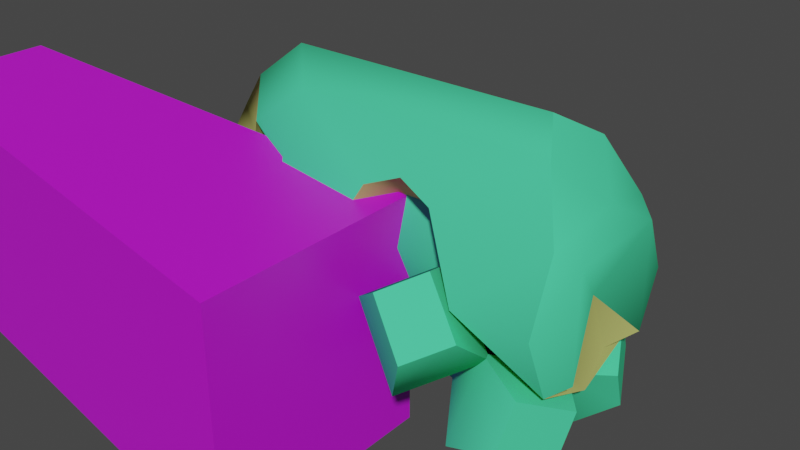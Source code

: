 # Source: c_excavator.blend  (saved by Blender 3.5.10; exported with 4.5.12 LTS)
import bpy
from mathutils import Matrix  # noqa: F401  (used for matrix-valued properties, if any)

bpy.ops.wm.read_factory_settings(use_empty=True)
scene = bpy.context.scene
scene.name = 'Scene'

# ---- collections
col_collection = bpy.data.collections.new('Collection'); scene.collection.children.link(col_collection)

# ---- materials (node trees are filled in below, after node groups)
mat_dull = bpy.data.materials.new('dull')
mat_dull.use_transparent_shadow = False
mat_dull.diffuse_color = (0.5766, 0.6024, 0.1786, 1.0)
mat_shiney = bpy.data.materials.new('shiney')
mat_shiney.use_transparent_shadow = False
mat_shiney.diffuse_color = (0.07223, 0.6976, 0.3444, 1.0)
mat_metal = bpy.data.materials.new('metal')
mat_metal.use_transparent_shadow = False
mat_metal.diffuse_color = (0.5956, 0.005859, 0.7471, 1.0)

# ---- material node trees
mat_metal.use_nodes = True; mat_metal.node_tree.nodes.clear()
_N = mat_metal.node_tree.nodes; _L = mat_metal.node_tree.links
n0 = _N.new('ShaderNodeBsdfPrincipled'); n0.name = 'Principled BSDF'; n0.location = (10, 300)
n0.distribution = 'GGX'
n0.subsurface_method = 'RANDOM_WALK_SKIN'
n0.inputs[0].default_value = (0.5956, 0.005859, 0.7471, 1.0)
n0.inputs[3].default_value = 1.45
n0.inputs[27].default_value = (0.0, 0.0, 0.0, 1.0)
n0.inputs[28].default_value = 1.0
n1 = _N.new('ShaderNodeOutputMaterial'); n1.name = 'Material Output'; n1.location = (300, 300)
_L.new(n0.outputs[0], n1.inputs[0])
n1.is_active_output = True

# ---- world
world_world = bpy.data.worlds.new('World'); scene.world = world_world
world_world.use_nodes = True; world_world.node_tree.nodes.clear()
_N = world_world.node_tree.nodes; _L = world_world.node_tree.links
n0 = _N.new('ShaderNodeOutputWorld'); n0.name = 'World Output'; n0.location = (300, 300)
n1 = _N.new('ShaderNodeBackground'); n1.name = 'Background'; n1.location = (10, 300)
n1.inputs[0].default_value = (0.05088, 0.05088, 0.05088, 1.0)
_L.new(n1.outputs[0], n0.inputs[0])
n0.is_active_output = True
world_world.color = (0.05088, 0.05088, 0.05088)
world_world.use_sun_shadow = False
world_world.sun_shadow_jitter_overblur = 0.0

# ---- meshes
me_unnamed_base_superhigh = bpy.data.meshes.new('unnamed base superhigh')
me_unnamed_base_superhigh.from_pydata([(16.24, -2.681, -1.416), (1.22, -0.6722, -2.666), (-0.586, -0.5286, -1.514), (1.027, 0.8018, 0.8969), (1.49, 0.8018, -1.695), (1.49, -0.8018, -1.695), (0.003134, 1e-06, -2.851), (1.22, 0.6724, -2.666), (-0.586, 0.5286, -1.514), (-1.408, 0.6028, 0.8969), (-0.01734, 1e-06, 3.95), (-1.408, -0.6028, 0.8969), (-1.408, -0.6028, 0.8969), (-1.408, 0.6028, 0.8969), (1.49, 0.8018, -1.695), (1.027, 0.8018, 0.8969), (-1.408, -0.6028, 0.8969), (-0.586, 0.5286, -1.514), (-1.408, 0.6028, 0.8969), (1.49, -1.002, 3.265), (-0.01734, 1e-06, 3.95), (0.003134, 1e-06, -2.851), (-0.586, -0.5286, -1.514), (1.49, 1.002, 3.265), (1.49, 1.002, 3.265), (1.027, -0.8018, 0.8969), (1.49, -1.002, 3.265), (1.027, -0.8018, 0.8969), (2.033, 1.391, 4.178), (2.034, -1.391, 4.178), (16.24, -1.077, -1.336), (16.97, -2.154, -0.8897), (16.24, 0.000605, 1.265), (16.97, 2.155, -0.8897), (16.24, 1.078, -1.336), (16.24, -2.681, -1.416), (16.97, -2.154, -0.8897), (16.24, -1.077, -1.336), (16.24, 2.682, -1.416), (16.24, 0.000606, -2.527), (16.24, 2.682, -1.416), (16.24, 1.078, -1.336), (16.97, 2.155, -0.8897), (1.22, -0.6722, -2.666), (1.22, 0.6724, -2.666), (0.003134, 1e-06, -2.851), (1.22, -0.6722, -2.666), (1.22, 0.6724, -2.666), (1.49, -0.8018, -1.695), (10.0, 2.4, 4.514), (8.602, 2.678, 3.947), (9.008, 1.341, 3.313), (7.365, -3.795, 1.265), (8.602, -2.684, 3.947), (9.008, -1.341, 3.313), (7.365, 3.789, 1.265), (8.25, 1.893, 1.398), (7.582, -2.684, -1.416), (8.25, -1.899, 1.398), (7.582, 2.678, -1.416), (8.279, 1.338, -0.5174), (8.143, -0.00336, -2.527), (8.279, -1.344, -0.5174), (13.19, 3.793, 1.265), (11.44, 2.682, 3.947), (11.04, 1.341, 3.313), (11.04, -1.341, 3.313), (13.19, -3.791, 1.265), (11.82, -1.895, 1.398), (10.0, -2.405, 4.514), (11.44, -2.681, 3.947), (11.82, 1.897, 1.398), (11.77, 1.341, -0.5174), (11.91, 0.00096, -2.527), (11.77, -1.34, -0.5174), (11.77, 1.341, -0.5174), (16.24, 2.682, -1.416), (13.19, 3.793, 1.265), (11.91, 0.00096, -2.527), (16.24, 2.682, -1.416), (11.77, 1.341, -0.5174), (16.24, 0.000606, -2.527), (16.24, -2.681, -1.416), (11.77, -1.34, -0.5174), (13.19, -3.791, 1.265), (0.9214, 0.000115, 5.417), (2.034, -1.391, 4.178), (2.033, 1.391, 4.178), (12.74, 0.0, -3.191), (11.51, 1.75, -1.954), (10.27, 0.0, -0.7161), (10.63, 1.237, -1.079), (10.63, -1.237, -1.079), (11.51, -1.75, -1.954), (12.38, -1.237, -2.829), (12.38, 1.237, -2.829), (4.789, -0.003006, -2.527), (16.97, 3.048, 1.265), (16.97, 2.155, -0.8897), (16.97, -2.154, 3.42), (16.24, 0.000605, 1.265), (16.6, 0.000605, 4.685), (16.97, -2.154, -0.8897), (16.97, -3.047, 1.265), (16.24, 2.682, 3.947), (16.24, -2.681, 3.947), (16.24, -3.791, 1.265), (16.24, -2.681, -1.416), (16.24, 3.793, 1.265), (16.24, 2.682, -1.416), (16.24, 3.793, 1.265), (16.24, 2.682, 3.947), (13.19, 3.793, 1.265), (16.24, -2.681, 3.947), (16.24, -3.791, 1.265), (13.19, -3.791, 1.265), (16.24, 2.682, -1.416), (4.789, -0.003006, -2.527), (4.789, -2.684, -1.416), (7.582, -2.684, -1.416), (4.789, -2.684, 3.947), (4.789, -3.795, 1.265), (4.058, -2.158, 3.42), (4.789, 3.789, 1.265), (4.058, 2.152, 3.42), (4.058, -0.003006, 1.265), (4.789, -3.795, 1.265), (4.789, -2.684, -1.416), (7.365, -3.795, 1.265), (4.789, 2.678, 3.947), (4.789, 3.789, 1.265), (7.365, 3.789, 1.265), (4.789, 2.678, -1.416), (7.582, 2.678, -1.416), (8.602, 2.678, 3.947), (10.0, 2.4, 4.514), (4.795, 1.575, 6.193), (15.25, 1.575, 6.193), (15.25, -1.575, 6.193), (14.25, -1e-06, 7.165), (3.23, 1e-06, 7.165), (14.25, -1e-06, 7.165), (4.795, -1.575, 6.193), (0.9214, 0.000115, 5.417), (2.033, 1.391, 4.178), (8.602, -2.684, 3.947), (2.034, -1.391, 4.178), (15.25, 1.575, 6.193), (11.44, 2.682, 3.947), (15.25, -1.575, 6.193), (10.0, -2.405, 4.514), (11.44, -2.681, 3.947), (16.24, -2.681, -1.416), (8.143, -0.00336, -2.527), (4.058, -2.158, 3.42), (4.058, 2.152, 3.42), (4.789, 2.678, -1.416), (16.97, 2.155, 3.42), (2.033, 1.391, 4.178), (2.034, -1.391, 4.178), (4.058, -2.158, 3.42), (4.058, 2.152, 3.42), (8.3, 1.816, 1.403), (10.8, 1.75, -2.661), (9.925, 1.237, -1.786), (10.63, 1.237, -1.079), (9.925, 1.237, -1.786), (10.8, 1.75, -2.661), (10.27, 0.0, -0.7161), (9.562, 0.0, -1.423), (10.63, -1.237, -1.079), (9.925, -1.237, -1.786), (11.51, -1.75, -1.954), (10.8, -1.75, -2.661), (12.38, -1.237, -2.829), (11.67, -1.237, -3.536), (12.74, 0.0, -3.191), (12.04, 0.0, -3.898), (12.38, 1.237, -2.829), (11.67, 1.237, -3.536), (11.51, 1.75, -1.954), (10.8, 1.75, -2.661), (8.3, -1.816, 1.403), (10.0, -0.4171, -1.708), (8.3, 0.0, -0.2113), (10.9, -0.4925, -1.42), (11.78, -1.816, 1.411), (11.78, 1.816, 1.411), (10.0, 0.4171, -1.708), (10.9, 0.4925, -1.42), (11.67, 1.237, -3.536), (10.0, -0.4171, -1.708), (10.0, 0.4171, -1.708), (8.3, 0.0, -0.2113), (9.028, -1.285, 3.304), (9.028, 1.285, 3.304), (11.01, 1.285, 3.303), (11.01, 1.285, 3.303), (11.78, 1.816, 1.411), (11.01, -1.285, 3.303), (11.01, -1.285, 3.303), (9.028, -1.285, 3.304), (9.028, 1.285, 3.304), (11.01, 1.285, 3.303), (9.028, -1.285, 3.304), (8.3, 1.816, 1.403), (9.028, 1.285, 3.304), (10.9, -0.4925, -1.42), (10.9, 0.4925, -1.42), (9.562, 0.0, -1.423), (9.925, -1.237, -1.786), (10.8, -1.75, -2.661), (11.67, -1.237, -3.536), (12.04, 0.0, -3.898), (11.51, 1.75, -1.954), (8.3, -1.816, 1.403), (8.3, 0.0, -0.2113), (11.01, -1.285, 3.303), (11.78, -1.816, 1.411), (11.79, -4.975, -2.086), (10.89, -1.307, -2.594), (10.01, -3.328, -1.921), (11.62, -0.9211, -2.146), (14.07, -2.641, -0.8788), (11.63, -1.519, 1.564), (10.32, -1.049, -2.033), (10.96, -0.6167, -1.484), (9.347, -3.853, 0.3569), (10.89, -1.307, -2.594), (10.32, -1.049, -2.033), (10.01, -3.328, -1.921), (12.56, -5.599, -0.2332), (10.84, -4.805, 1.495), (12.13, -3.471, 2.18), (12.13, -3.471, 2.18), (11.63, -1.519, 1.564), (13.86, -4.265, 0.4515), (13.86, -4.265, 0.4515), (12.56, -5.599, -0.2332), (10.84, -4.805, 1.495), (12.13, -3.471, 2.18), (12.56, -5.599, -0.2332), (9.347, -3.853, 0.3569), (10.84, -4.805, 1.495), (11.62, -0.9211, -2.146), (10.96, -0.6167, -1.484), (11.79, -4.975, -2.086), (10.01, -3.328, -1.921), (13.86, -4.265, 0.4515), (14.07, -2.641, -0.8788), (14.99, -1.259, -5.288), (11.76, -0.3905, -3.466), (12.78, -2.057, -4.688), (12.14, -0.07678, -2.659), (15.33, 0.1838, -2.141), (13.82, -2.755, -0.6316), (11.41, -1.065, -3.119), (11.73, -0.8737, -2.249), (13.48, -4.197, -3.779), (11.76, -0.3905, -3.466), (11.41, -1.065, -3.119), (12.78, -2.057, -4.688), (16.56, -2.176, -4.228), (15.49, -4.255, -3.159), (15.68, -3.43, -1.365), (15.68, -3.43, -1.365), (13.82, -2.755, -0.6316), (16.75, -1.351, -2.434), (16.75, -1.351, -2.434), (16.56, -2.176, -4.228), (15.49, -4.255, -3.159), (15.68, -3.43, -1.365), (16.56, -2.176, -4.228), (13.48, -4.197, -3.779), (15.49, -4.255, -3.159), (12.14, -0.07678, -2.659), (11.73, -0.8737, -2.249), (14.99, -1.259, -5.288), (12.78, -2.057, -4.688), (16.75, -1.351, -2.434), (15.33, 0.1838, -2.141), (13.48, 4.197, -3.779), (11.41, 1.065, -3.119), (12.78, 2.057, -4.688), (11.73, 0.8737, -2.249), (13.82, 2.755, -0.6316), (15.33, -0.1838, -2.141), (11.76, 0.3905, -3.466), (12.14, 0.07678, -2.659), (14.99, 1.259, -5.288), (11.41, 1.065, -3.119), (11.76, 0.3905, -3.466), (12.78, 2.057, -4.688), (15.49, 4.255, -3.159), (16.56, 2.175, -4.228), (16.75, 1.351, -2.434), (16.75, 1.351, -2.434), (15.33, -0.1838, -2.141), (15.68, 3.43, -1.365), (15.68, 3.43, -1.365), (15.49, 4.255, -3.159), (16.56, 2.175, -4.228), (16.75, 1.351, -2.434), (15.49, 4.255, -3.159), (14.99, 1.259, -5.288), (16.56, 2.175, -4.228), (11.73, 0.8737, -2.249), (12.14, 0.07678, -2.659), (13.48, 4.197, -3.779), (12.78, 2.057, -4.688), (15.68, 3.43, -1.365), (13.82, 2.755, -0.6316), (9.346, 3.853, 0.3569), (10.32, 1.049, -2.033), (10.01, 3.328, -1.921), (10.96, 0.6167, -1.484), (11.63, 1.519, 1.564), (14.07, 2.641, -0.8788), (10.89, 1.307, -2.594), (11.62, 0.9211, -2.146), (11.79, 4.975, -2.086), (10.32, 1.049, -2.033), (10.89, 1.307, -2.594), (10.01, 3.328, -1.921), (10.84, 4.805, 1.495), (12.56, 5.6, -0.2333), (13.86, 4.265, 0.4513), (13.86, 4.265, 0.4513), (14.07, 2.641, -0.8788), (12.13, 3.471, 2.18), (12.13, 3.471, 2.18), (10.84, 4.805, 1.495), (12.56, 5.6, -0.2333), (13.86, 4.265, 0.4513), (10.84, 4.805, 1.495), (11.79, 4.975, -2.086), (12.56, 5.6, -0.2333), (10.96, 0.6167, -1.484), (11.62, 0.9211, -2.146), (9.346, 3.853, 0.3569), (10.01, 3.328, -1.921), (12.13, 3.471, 2.18), (11.63, 1.519, 1.564)], [], [(60, 62, 61), (5, 4, 3), (8, 7, 6), (11, 10, 9), (48, 12, 2), (15, 14, 13), (18, 17, 16), (20, 12, 19), (22, 17, 21), (14, 8, 13), (13, 20, 23), (26, 25, 24), (27, 19, 12), (48, 27, 12), (23, 15, 13), (23, 20, 28), (29, 20, 19), (1, 2, 6), (32, 31, 30), (34, 33, 32), (37, 36, 35), (34, 39, 38), (14, 7, 8), (42, 41, 40), (4, 5, 43), (43, 44, 4), (47, 46, 45), (5, 3, 25), (22, 16, 17), (25, 3, 24), (34, 30, 39), (32, 30, 34), (30, 0, 39), (51, 50, 49), (54, 53, 52), (56, 55, 50), (58, 52, 57), (60, 59, 55), (62, 57, 61), (65, 64, 63), (68, 67, 66), (2, 1, 48), (56, 58, 62), (51, 54, 58), (62, 60, 56), (59, 60, 61), (58, 56, 51), (55, 56, 60), (57, 62, 58), (52, 58, 54), (54, 51, 65), (50, 51, 56), (53, 54, 69), (54, 66, 69), (49, 65, 51), (69, 66, 70), (66, 65, 68), (71, 68, 65), (63, 72, 71), (74, 72, 73), (65, 66, 54), (70, 66, 67), (64, 65, 49), (71, 72, 68), (63, 71, 65), (74, 68, 72), (77, 76, 75), (80, 79, 78), (81, 78, 79), (67, 68, 74), (84, 83, 82), (82, 78, 81), (83, 78, 82), (20, 85, 28), (85, 20, 29), (87, 86, 26), (26, 24, 87), (89, 91, 90), (89, 90, 92), (89, 92, 93), (89, 93, 94), (89, 94, 88), (89, 88, 95), (156, 125, 123), (100, 157, 99), (157, 101, 99), (99, 103, 102), (100, 98, 157), (157, 97, 104), (99, 101, 105), (103, 99, 106), (102, 103, 107), (97, 109, 108), (112, 111, 110), (115, 114, 113), (112, 110, 116), (119, 118, 117), (122, 121, 120), (125, 124, 123), (125, 127, 126), (128, 120, 121), (131, 130, 129), (133, 132, 131), (133, 117, 132), (128, 121, 118), (99, 102, 100), (136, 135, 134), (139, 138, 137), (142, 141, 140), (142, 140, 143), (138, 101, 137), (129, 144, 136), (145, 142, 120), (120, 142, 146), (148, 135, 147), (134, 129, 136), (136, 147, 135), (140, 141, 136), (150, 149, 142), (104, 97, 108), (101, 157, 104), (106, 99, 105), (107, 103, 106), (97, 98, 109), (148, 111, 112), (115, 113, 151), (152, 114, 115), (153, 119, 117), (125, 154, 124), (154, 125, 126), (130, 155, 129), (98, 97, 157), (96, 125, 156), (127, 125, 96), (145, 120, 128), (131, 129, 134), (132, 130, 131), (153, 117, 133), (128, 118, 119), (149, 150, 151), (113, 149, 151), (149, 141, 142), (136, 141, 147), (104, 137, 101), (111, 148, 147), (150, 142, 145), (101, 138, 105), (136, 144, 143), (142, 143, 146), (140, 136, 143), (144, 129, 155), (120, 146, 122), (160, 159, 158), (158, 161, 160), (184, 162, 188), (167, 166, 165), (166, 169, 168), (169, 171, 170), (171, 173, 172), (173, 175, 174), (175, 177, 176), (177, 179, 178), (179, 181, 180), (184, 183, 182), (186, 183, 185), (189, 188, 187), (164, 163, 190), (193, 192, 191), (196, 195, 194), (199, 198, 197), (201, 182, 200), (203, 187, 202), (206, 205, 204), (208, 198, 207), (164, 210, 209), (164, 211, 210), (164, 212, 211), (164, 213, 212), (164, 190, 213), (167, 165, 214), (166, 168, 165), (169, 170, 168), (171, 172, 170), (173, 174, 172), (175, 176, 174), (177, 178, 176), (179, 180, 178), (186, 182, 183), (188, 162, 187), (216, 215, 205), (194, 217, 196), (199, 218, 198), (186, 200, 182), (162, 202, 187), (215, 204, 205), (218, 207, 198), (221, 220, 219), (223, 220, 222), (226, 225, 224), (221, 227, 225), (230, 229, 228), (233, 232, 231), (236, 235, 234), (238, 219, 237), (240, 224, 239), (243, 242, 241), (245, 235, 244), (223, 219, 220), (225, 227, 224), (247, 246, 242), (231, 248, 233), (236, 249, 235), (223, 237, 219), (227, 239, 224), (246, 241, 242), (249, 244, 235), (252, 251, 250), (254, 251, 253), (257, 256, 255), (252, 258, 256), (261, 260, 259), (264, 263, 262), (267, 266, 265), (269, 250, 268), (271, 255, 270), (274, 273, 272), (276, 266, 275), (254, 250, 251), (256, 258, 255), (278, 277, 273), (262, 279, 264), (267, 280, 266), (254, 268, 250), (258, 270, 255), (277, 272, 273), (280, 275, 266), (283, 282, 281), (285, 282, 284), (288, 287, 286), (283, 289, 287), (292, 291, 290), (295, 294, 293), (298, 297, 296), (300, 281, 299), (302, 286, 301), (305, 304, 303), (307, 297, 306), (285, 281, 282), (287, 289, 286), (309, 308, 304), (293, 310, 295), (298, 311, 297), (285, 299, 281), (289, 301, 286), (308, 303, 304), (311, 306, 297), (314, 313, 312), (316, 313, 315), (319, 318, 317), (314, 320, 318), (323, 322, 321), (326, 325, 324), (329, 328, 327), (331, 312, 330), (333, 317, 332), (336, 335, 334), (338, 328, 337), (316, 312, 313), (318, 320, 317), (340, 339, 335), (324, 341, 326), (329, 342, 328), (316, 330, 312), (320, 332, 317), (339, 334, 335), (342, 337, 328)])
me_unnamed_base_superhigh.polygons.foreach_set('use_smooth', [True] * 276)
me_unnamed_base_superhigh.polygons.foreach_set('material_index', [0, 0, 0, 0, 0, 0, 0, 0, 0, 0, 0, 0, 0, 0, 0, 0, 0, 0, 0, 0, 0, 0, 0, 0, 0, 0, 0, 0, 0, 0, 0, 0, 0, 0, 0, 0, 0, 0, 0, 0, 0, 0, 0, 0, 0, 0, 0, 0, 0, 0, 0, 0, 0, 0, 0, 0, 0, 0, 0, 0, 0, 0, 0, 0, 0, 0, 0, 0, 0, 0, 0, 0, 0, 0, 0, 0, 0, 0, 0, 0, 0, 0, 0, 1, 1, 1, 1, 1, 1, 1, 1, 1, 1, 1, 1, 1, 1, 1, 1, 1, 1, 1, 1, 1, 1, 1, 1, 1, 1, 1, 1, 1, 1, 1, 1, 1, 1, 1, 1, 1, 1, 1, 1, 1, 1, 1, 1, 1, 1, 1, 1, 1, 1, 1, 1, 1, 1, 1, 1, 1, 1, 1, 1, 1, 1, 1, 1, 1, 1, 1, 1, 1, 1, 1, 1, 1, 1, 1, 1, 1, 1, 1, 1, 1, 1, 1, 1, 1, 1, 1, 1, 1, 1, 1, 1, 1, 1, 1, 1, 1, 1, 1, 1, 1, 1, 1, 1, 1, 1, 1, 1, 1, 1, 1, 1, 1, 1, 1, 1, 1, 1, 1, 1, 1, 1, 1, 1, 1, 1, 1, 1, 1, 1, 1, 1, 1, 1, 1, 1, 1, 1, 1, 1, 1, 1, 1, 1, 1, 1, 1, 1, 1, 1, 1, 1, 1, 1, 1, 1, 1, 1, 1, 1, 1, 1, 1, 1, 1, 1, 1, 1, 1, 1, 1, 1, 1, 1, 1, 1, 1, 1, 1, 1, 1, 1, 1, 1, 1, 1, 1, 1, 1, 1, 1, 1, 1])
_uv = me_unnamed_base_superhigh.uv_layers.new(name='UVMap_0')
_uv.uv.foreach_set('vector', [0.4199, 0.08623, 0.519, 0.08623, 0.4695, 0.01198, 0.06226, 0.5299, 0.0342, 0.5299, 0.0342, 0.5753, 0.5335, 0.6671, 0.5864, 0.6334, 0.5507, 0.628, 0.5721, 0.7602, 0.5516, 0.8593, 0.5329, 0.7598, 0.5943, 0.6618, 0.5094, 0.7377, 0.5335, 0.6671, 0.5807, 0.7377, 0.5943, 0.6618, 0.5094, 0.7377, 0.5329, 0.7598, 0.536, 0.6815, 0.5721, 0.7602, 0.5501, 0.8271, 0.5094, 0.7377, 0.5943, 0.807, 0.5703, 0.6818, 0.536, 0.6815, 0.5535, 0.6382, 0.5943, 0.6618, 0.5335, 0.6671, 0.5094, 0.7377, 0.5094, 0.7377, 0.5501, 0.8271, 0.5943, 0.807, 0.06577, 0.6167, 0.06226, 0.5753, 0.03069, 0.6167, 0.5807, 0.7377, 0.5943, 0.807, 0.5094, 0.7377, 0.5943, 0.6618, 0.5807, 0.7377, 0.5094, 0.7377, 0.5943, 0.807, 0.5807, 0.7377, 0.5094, 0.7377, 0.5943, 0.807, 0.5501, 0.8271, 0.6102, 0.8337, 0.6102, 0.8337, 0.5501, 0.8271, 0.5943, 0.807, 0.5864, 0.6334, 0.5335, 0.6671, 0.5507, 0.628, 0.8828, 0.1164, 0.9482, 0.05097, 0.9155, 0.03742, 0.85, 0.03742, 0.8173, 0.05097, 0.8828, 0.1164, 0.9155, 0.03742, 0.9482, 0.05097, 0.9642, 0.03498, 0.85, 0.03742, 0.8828, 0.001254, 0.8013, 0.03498, 0.5943, 0.6618, 0.5864, 0.6334, 0.5335, 0.6671, 0.8173, 0.05097, 0.85, 0.03742, 0.8013, 0.03498, 0.0342, 0.5299, 0.06226, 0.5299, 0.05999, 0.5129, 0.05999, 0.5129, 0.03646, 0.5129, 0.0342, 0.5299, 0.07562, 0.606, 0.07563, 0.5394, 0.01535, 0.5727, 0.06226, 0.5299, 0.0342, 0.5753, 0.06226, 0.5753, 0.5703, 0.6818, 0.5721, 0.7602, 0.536, 0.6815, 0.06226, 0.5753, 0.0342, 0.5753, 0.03069, 0.6167, 0.85, 0.03742, 0.9155, 0.03742, 0.8828, 0.001254, 0.8828, 0.1164, 0.9155, 0.03742, 0.85, 0.03742, 0.9155, 0.03742, 0.9642, 0.03498, 0.8828, 0.001254, 0.4198, 0.2278, 0.3704, 0.2512, 0.3807, 0.2722, 0.5189, 0.2278, 0.5686, 0.2512, 0.6096, 0.1521, 0.3994, 0.157, 0.3293, 0.1521, 0.3704, 0.2512, 0.5395, 0.157, 0.6096, 0.1521, 0.5686, 0.05302, 0.4199, 0.08623, 0.3704, 0.05302, 0.3293, 0.1521, 0.519, 0.08623, 0.5686, 0.05302, 0.4695, 0.01198, 0.4198, 0.2278, 0.3703, 0.2512, 0.3292, 0.1521, 0.5394, 0.157, 0.6095, 0.1521, 0.5189, 0.2278, 0.5335, 0.6671, 0.5864, 0.6334, 0.5943, 0.6618, 0.3994, 0.157, 0.5395, 0.157, 0.519, 0.08623, 0.4198, 0.2278, 0.5189, 0.2278, 0.5395, 0.157, 0.519, 0.08623, 0.4199, 0.08623, 0.3994, 0.157, 0.3704, 0.05302, 0.4199, 0.08623, 0.4695, 0.01198, 0.5395, 0.157, 0.3994, 0.157, 0.4198, 0.2278, 0.3293, 0.1521, 0.3994, 0.157, 0.4199, 0.08623, 0.5686, 0.05302, 0.519, 0.08623, 0.5395, 0.157, 0.6096, 0.1521, 0.5395, 0.157, 0.5189, 0.2278, 0.5189, 0.2278, 0.4198, 0.2278, 0.4198, 0.2278, 0.3704, 0.2512, 0.4198, 0.2278, 0.3994, 0.157, 0.5686, 0.2512, 0.5189, 0.2278, 0.5582, 0.2722, 0.5189, 0.2278, 0.5189, 0.2278, 0.5582, 0.2722, 0.3807, 0.2722, 0.4198, 0.2278, 0.4198, 0.2278, 0.5582, 0.2722, 0.5189, 0.2278, 0.5684, 0.2512, 0.5189, 0.2278, 0.4198, 0.2278, 0.5394, 0.157, 0.3993, 0.157, 0.5394, 0.157, 0.4198, 0.2278, 0.3292, 0.1521, 0.4198, 0.08623, 0.3993, 0.157, 0.5189, 0.08623, 0.4198, 0.08623, 0.4693, 0.01198, 0.4198, 0.2278, 0.5189, 0.2278, 0.5189, 0.2278, 0.5684, 0.2512, 0.5189, 0.2278, 0.6095, 0.1521, 0.3703, 0.2512, 0.4198, 0.2278, 0.3807, 0.2722, 0.3993, 0.157, 0.4198, 0.08623, 0.5394, 0.157, 0.3292, 0.1521, 0.3993, 0.157, 0.4198, 0.2278, 0.5189, 0.08623, 0.5394, 0.157, 0.4198, 0.08623, 0.4074, 0.3298, 0.5266, 0.2863, 0.3517, 0.2339, 0.3517, 0.2339, 0.5266, 0.2863, 0.3572, 0.1814, 0.5266, 0.1814, 0.3572, 0.1814, 0.5266, 0.2863, 0.6095, 0.1521, 0.5394, 0.157, 0.5189, 0.08623, 0.4074, 0.03309, 0.3517, 0.129, 0.5266, 0.07654, 0.5266, 0.07654, 0.3572, 0.1814, 0.5266, 0.1814, 0.3517, 0.129, 0.3572, 0.1814, 0.5266, 0.07654, 0.5501, 0.8271, 0.5776, 0.87, 0.6102, 0.8337, 0.5776, 0.87, 0.5501, 0.8271, 0.6102, 0.8337, 0.02389, 0.6327, 0.07257, 0.6327, 0.06577, 0.6167, 0.06577, 0.6167, 0.03069, 0.6167, 0.02389, 0.6327, 0.5497, 0.7616, 0.5009, 0.7414, 0.4806, 0.6925, 0.5497, 0.7616, 0.4806, 0.6925, 0.5009, 0.6437, 0.5497, 0.7616, 0.5009, 0.6437, 0.5497, 0.6234, 0.5497, 0.7616, 0.5497, 0.6234, 0.5986, 0.6437, 0.5497, 0.7616, 0.5986, 0.6437, 0.6188, 0.6925, 0.5497, 0.7616, 0.6188, 0.6925, 0.5986, 0.7414, 0.755, 0.7061, 0.8493, 0.8004, 0.7159, 0.8004, 0.8828, 0.1164, 0.8173, 0.1819, 0.9482, 0.1819, 0.8173, 0.1819, 0.8828, 0.2203, 0.9482, 0.1819, 0.9482, 0.1819, 0.9753, 0.1164, 0.9482, 0.05097, 0.8828, 0.1164, 0.8173, 0.05097, 0.8173, 0.1819, 0.8173, 0.1819, 0.7902, 0.1164, 0.8013, 0.1979, 0.9482, 0.1819, 0.8828, 0.2203, 0.9642, 0.1979, 0.9753, 0.1164, 0.9482, 0.1819, 0.9979, 0.1164, 0.9482, 0.05097, 0.9753, 0.1164, 0.9642, 0.03498, 0.7902, 0.1164, 0.8013, 0.03498, 0.7676, 0.1164, 0.6012, 0.2067, 0.7485, 0.3363, 0.7485, 0.2067, 0.6012, 0.2067, 0.7485, 0.2067, 0.7485, 0.3363, 0.6012, 0.2067, 0.7485, 0.2067, 0.7485, 0.07699, 0.33, 0.07699, 0.195, 0.07699, 0.195, 0.02328, 0.1596, 0.3109, 0.195, 0.2067, 0.195, 0.3363, 0.8493, 0.8004, 0.7735, 0.8762, 0.7159, 0.8004, 0.8493, 0.8004, 0.9436, 0.7061, 0.9827, 0.8004, 0.3196, 0.2067, 0.195, 0.3363, 0.195, 0.2067, 0.3196, 0.2067, 0.195, 0.2067, 0.195, 0.3363, 0.33, 0.07699, 0.195, 0.07699, 0.3196, 0.2067, 0.33, 0.07699, 0.195, 0.02328, 0.195, 0.07699, 0.3196, 0.2067, 0.195, 0.2067, 0.195, 0.07699, 0.9482, 0.1819, 0.9482, 0.05097, 0.8828, 0.1164, 0.1953, 0.445, 0.447, 0.3638, 0.3794, 0.3364, 0.8828, 0.2956, 0.9306, 0.2661, 0.8349, 0.2661, 0.1953, 0.445, 0.6525, 0.492, 0.1196, 0.492, 0.1953, 0.445, 0.1196, 0.492, 0.00794, 0.4074, 0.9306, 0.2661, 0.8828, 0.2203, 0.8349, 0.2661, 0.195, 0.3363, 0.06171, 0.3475, 0.1953, 0.445, 0.3794, 0.3364, 0.1953, 0.445, 0.195, 0.3363, 0.195, 0.3363, 0.1953, 0.445, 0.06174, 0.3475, 0.5167, 0.3363, 0.447, 0.3638, 0.7009, 0.445, 0.3794, 0.3364, 0.195, 0.3363, 0.1953, 0.445, 0.1953, 0.445, 0.7009, 0.445, 0.447, 0.3638, 0.1196, 0.492, 0.6525, 0.492, 0.1953, 0.445, 0.447, 0.3638, 0.7009, 0.445, 0.1953, 0.445, 0.8013, 0.1979, 0.7902, 0.1164, 0.7676, 0.1164, 0.8828, 0.2203, 0.8173, 0.1819, 0.8013, 0.1979, 0.9979, 0.1164, 0.9482, 0.1819, 0.9642, 0.1979, 0.9642, 0.03498, 0.9753, 0.1164, 0.9979, 0.1164, 0.7902, 0.1164, 0.8173, 0.05097, 0.8013, 0.03498, 0.5167, 0.3363, 0.7485, 0.3363, 0.6012, 0.2067, 0.6012, 0.2067, 0.7485, 0.3363, 0.5167, 0.3363, 0.7485, 0.07699, 0.7485, 0.2067, 0.6012, 0.2067, 0.3572, 0.02328, 0.33, 0.07699, 0.195, 0.02328, 0.8493, 0.8004, 0.9251, 0.8762, 0.7735, 0.8762, 0.9251, 0.8762, 0.8493, 0.8004, 0.9827, 0.8004, 0.195, 0.2067, 0.1596, 0.3109, 0.195, 0.3363, 0.8173, 0.05097, 0.7902, 0.1164, 0.8173, 0.1819, 0.8493, 0.6671, 0.8493, 0.8004, 0.755, 0.7061, 0.9436, 0.7061, 0.8493, 0.8004, 0.8493, 0.6671, 0.3794, 0.3364, 0.195, 0.3363, 0.3196, 0.2067, 0.3196, 0.2067, 0.195, 0.3363, 0.3794, 0.3364, 0.195, 0.07699, 0.195, 0.2067, 0.3196, 0.2067, 0.3572, 0.02328, 0.195, 0.02328, 0.33, 0.07699, 0.3196, 0.2067, 0.195, 0.07699, 0.33, 0.07699, 0.7009, 0.445, 0.447, 0.3638, 0.5167, 0.3363, 0.7485, 0.3363, 0.7009, 0.445, 0.5167, 0.3363, 0.7009, 0.445, 0.6525, 0.492, 0.1953, 0.445, 0.1953, 0.445, 0.6525, 0.492, 0.7009, 0.445, 0.8013, 0.1979, 0.8349, 0.2661, 0.8828, 0.2203, 0.7485, 0.3363, 0.5167, 0.3363, 0.7009, 0.445, 0.447, 0.3638, 0.1953, 0.445, 0.3794, 0.3364, 0.8828, 0.2203, 0.9306, 0.2661, 0.9642, 0.1979, 0.1953, 0.445, 0.06171, 0.3475, 0.00794, 0.4074, 0.1953, 0.445, 0.00794, 0.4074, 0.06174, 0.3475, 0.1196, 0.492, 0.1953, 0.445, 0.00794, 0.4074, 0.06171, 0.3475, 0.195, 0.3363, 0.1596, 0.3109, 0.195, 0.3363, 0.06174, 0.3475, 0.1596, 0.3109, 0.07436, 0.5103, 0.01689, 0.5321, 0.01688, 0.6111, 0.01688, 0.6111, 0.07436, 0.6327, 0.07436, 0.5103, 0.7608, 0.3553, 0.7608, 0.4164, 0.8252, 0.2987, 0.8573, 0.5327, 0.8573, 0.574, 0.8423, 0.574, 0.8573, 0.574, 0.8573, 0.6153, 0.8423, 0.6153, 0.8573, 0.6153, 0.8573, 0.6565, 0.8423, 0.6565, 0.8573, 0.6565, 0.8573, 0.6978, 0.8423, 0.6978, 0.8573, 0.6978, 0.8573, 0.739, 0.8423, 0.739, 0.8573, 0.739, 0.8573, 0.7803, 0.8423, 0.7803, 0.8573, 0.7803, 0.8573, 0.8215, 0.8423, 0.8215, 0.8573, 0.8215, 0.8573, 0.8628, 0.8423, 0.8628, 0.7608, 0.3553, 0.8252, 0.2987, 0.7608, 0.4164, 0.8925, 0.4167, 0.8252, 0.2987, 0.8591, 0.3096, 0.8591, 0.3096, 0.8252, 0.2987, 0.8925, 0.4167, 0.8024, 0.7405, 0.8501, 0.7602, 0.8977, 0.7405, 0.136, 0.0679, 0.1912, 0.08329, 0.1912, 0.0525, 0.9968, 0.476, 0.8885, 0.476, 0.8885, 0.3356, 0.006379, 0.1589, 0.07691, 0.2745, 0.006379, 0.2547, 0.7884, 0.4883, 0.7608, 0.4164, 0.8634, 0.4883, 0.8634, 0.4883, 0.8925, 0.4167, 0.7884, 0.4883, 0.006208, 0.1153, 0.07636, 0.1349, 0.006208, 0.02046, 0.1824, 0.2251, 0.07691, 0.2745, 0.1824, 0.1884, 0.8024, 0.7405, 0.8024, 0.6451, 0.7826, 0.6928, 0.8024, 0.7405, 0.8501, 0.6253, 0.8024, 0.6451, 0.8024, 0.7405, 0.8977, 0.6451, 0.8501, 0.6253, 0.8024, 0.7405, 0.9175, 0.6928, 0.8977, 0.6451, 0.8024, 0.7405, 0.8977, 0.7405, 0.9175, 0.6928, 0.8573, 0.5327, 0.8423, 0.574, 0.8423, 0.5327, 0.8573, 0.574, 0.8423, 0.6153, 0.8423, 0.574, 0.8573, 0.6153, 0.8423, 0.6565, 0.8423, 0.6153, 0.8573, 0.6565, 0.8423, 0.6978, 0.8423, 0.6565, 0.8573, 0.6978, 0.8423, 0.739, 0.8423, 0.6978, 0.8573, 0.739, 0.8423, 0.7803, 0.8423, 0.739, 0.8573, 0.7803, 0.8423, 0.8215, 0.8423, 0.7803, 0.8573, 0.8215, 0.8423, 0.8628, 0.8423, 0.8215, 0.8925, 0.4167, 0.7608, 0.4164, 0.8252, 0.2987, 0.8252, 0.2987, 0.7608, 0.4164, 0.8925, 0.4167, 0.136, 0.0679, 0.07636, 0.000863, 0.07636, 0.1349, 0.8885, 0.3356, 0.9968, 0.3356, 0.9968, 0.476, 0.006379, 0.1589, 0.07691, 0.1391, 0.07691, 0.2745, 0.8925, 0.4167, 0.8634, 0.4883, 0.7608, 0.4164, 0.7608, 0.4164, 0.7884, 0.4883, 0.8925, 0.4167, 0.07636, 0.000863, 0.006208, 0.02046, 0.07636, 0.1349, 0.07691, 0.1391, 0.1824, 0.1884, 0.07691, 0.2745, 0.7608, 0.3553, 0.8252, 0.2987, 0.7608, 0.4164, 0.8925, 0.4167, 0.8252, 0.2987, 0.8591, 0.3096, 0.8591, 0.3096, 0.8252, 0.2987, 0.8925, 0.4167, 0.7608, 0.3553, 0.7608, 0.4164, 0.8252, 0.2987, 0.136, 0.0679, 0.1912, 0.08329, 0.1912, 0.0525, 0.9968, 0.476, 0.8885, 0.476, 0.8885, 0.3356, 0.006379, 0.1589, 0.07691, 0.2745, 0.006379, 0.2547, 0.7884, 0.4883, 0.7608, 0.4164, 0.8634, 0.4883, 0.8634, 0.4883, 0.8925, 0.4167, 0.7884, 0.4883, 0.006208, 0.1153, 0.07636, 0.1349, 0.006208, 0.02046, 0.1824, 0.2251, 0.07691, 0.2745, 0.1824, 0.1884, 0.8925, 0.4167, 0.7608, 0.4164, 0.8252, 0.2987, 0.8252, 0.2987, 0.7608, 0.4164, 0.8925, 0.4167, 0.136, 0.0679, 0.07636, 0.000863, 0.07636, 0.1349, 0.8885, 0.3356, 0.9968, 0.3356, 0.9968, 0.476, 0.006379, 0.1589, 0.07691, 0.1391, 0.07691, 0.2745, 0.8925, 0.4167, 0.8634, 0.4883, 0.7608, 0.4164, 0.7608, 0.4164, 0.7884, 0.4883, 0.8925, 0.4167, 0.07636, 0.000863, 0.006208, 0.02046, 0.07636, 0.1349, 0.07691, 0.1391, 0.1824, 0.1884, 0.07691, 0.2745, 0.7608, 0.3553, 0.8252, 0.2987, 0.7608, 0.4164, 0.8925, 0.4167, 0.8252, 0.2987, 0.8591, 0.3096, 0.8591, 0.3096, 0.8252, 0.2987, 0.8925, 0.4167, 0.7608, 0.3553, 0.7608, 0.4164, 0.8252, 0.2987, 0.136, 0.0679, 0.1912, 0.08329, 0.1912, 0.0525, 0.9968, 0.476, 0.8885, 0.476, 0.8885, 0.3356, 0.006379, 0.1589, 0.07691, 0.2745, 0.006379, 0.2547, 0.7884, 0.4883, 0.7608, 0.4164, 0.8634, 0.4883, 0.8634, 0.4883, 0.8925, 0.4167, 0.7884, 0.4883, 0.006208, 0.1153, 0.07636, 0.1349, 0.006208, 0.02046, 0.1824, 0.2251, 0.07691, 0.2745, 0.1824, 0.1884, 0.8925, 0.4167, 0.7608, 0.4164, 0.8252, 0.2987, 0.8252, 0.2987, 0.7608, 0.4164, 0.8925, 0.4167, 0.136, 0.0679, 0.07636, 0.000863, 0.07636, 0.1349, 0.8885, 0.3356, 0.9968, 0.3356, 0.9968, 0.476, 0.006379, 0.1589, 0.07691, 0.1391, 0.07691, 0.2745, 0.8925, 0.4167, 0.8634, 0.4883, 0.7608, 0.4164, 0.7608, 0.4164, 0.7884, 0.4883, 0.8925, 0.4167, 0.07636, 0.000863, 0.006208, 0.02046, 0.07636, 0.1349, 0.07691, 0.1391, 0.1824, 0.1884, 0.07691, 0.2745, 0.7608, 0.3553, 0.8252, 0.2987, 0.7608, 0.4164, 0.8925, 0.4167, 0.8252, 0.2987, 0.8591, 0.3096, 0.8591, 0.3096, 0.8252, 0.2987, 0.8925, 0.4167, 0.7608, 0.3553, 0.7608, 0.4164, 0.8252, 0.2987, 0.136, 0.0679, 0.1912, 0.08329, 0.1912, 0.0525, 0.9968, 0.476, 0.8885, 0.476, 0.8885, 0.3356, 0.006379, 0.1589, 0.07691, 0.2745, 0.006379, 0.2547, 0.7884, 0.4883, 0.7608, 0.4164, 0.8634, 0.4883, 0.8634, 0.4883, 0.8925, 0.4167, 0.7884, 0.4883, 0.006208, 0.1153, 0.07636, 0.1349, 0.006208, 0.02046, 0.1824, 0.2251, 0.07691, 0.2745, 0.1824, 0.1884, 0.8925, 0.4167, 0.7608, 0.4164, 0.8252, 0.2987, 0.8252, 0.2987, 0.7608, 0.4164, 0.8925, 0.4167, 0.136, 0.0679, 0.07636, 0.000863, 0.07636, 0.1349, 0.8885, 0.3356, 0.9968, 0.3356, 0.9968, 0.476, 0.006379, 0.1589, 0.07691, 0.1391, 0.07691, 0.2745, 0.8925, 0.4167, 0.8634, 0.4883, 0.7608, 0.4164, 0.7608, 0.4164, 0.7884, 0.4883, 0.8925, 0.4167, 0.07636, 0.000863, 0.006208, 0.02046, 0.07636, 0.1349, 0.07691, 0.1391, 0.1824, 0.1884, 0.07691, 0.2745, 0.7608, 0.3553, 0.8252, 0.2987, 0.7608, 0.4164, 0.8925, 0.4167, 0.8252, 0.2987, 0.8591, 0.3096, 0.8591, 0.3096, 0.8252, 0.2987, 0.8925, 0.4167, 0.7608, 0.3553, 0.7608, 0.4164, 0.8252, 0.2987, 0.136, 0.0679, 0.1912, 0.08329, 0.1912, 0.0525, 0.9968, 0.476, 0.8885, 0.476, 0.8885, 0.3356, 0.006379, 0.1589, 0.07691, 0.2745, 0.006379, 0.2547, 0.7884, 0.4883, 0.7608, 0.4164, 0.8634, 0.4883, 0.8634, 0.4883, 0.8925, 0.4167, 0.7884, 0.4883, 0.006208, 0.1153, 0.07636, 0.1349, 0.006208, 0.02046, 0.1824, 0.2251, 0.07691, 0.2745, 0.1824, 0.1884, 0.8925, 0.4167, 0.7608, 0.4164, 0.8252, 0.2987, 0.8252, 0.2987, 0.7608, 0.4164, 0.8925, 0.4167, 0.136, 0.0679, 0.07636, 0.000863, 0.07636, 0.1349, 0.8885, 0.3356, 0.9968, 0.3356, 0.9968, 0.476, 0.006379, 0.1589, 0.07691, 0.1391, 0.07691, 0.2745, 0.8925, 0.4167, 0.8634, 0.4883, 0.7608, 0.4164, 0.7608, 0.4164, 0.7884, 0.4883, 0.8925, 0.4167, 0.07636, 0.000863, 0.006208, 0.02046, 0.07636, 0.1349, 0.07691, 0.1391, 0.1824, 0.1884, 0.07691, 0.2745])
me_unnamed_base_superhigh.materials.append(mat_dull)
me_unnamed_base_superhigh.materials.append(mat_shiney)
me_unnamed_base_superhigh.update()
me_cube = bpy.data.meshes.new('Cube')
me_cube.from_pydata([(-3.174, 0.3043, -1.435), (-3.174, 0.3043, 2.739), (-3.174, 2.739, -1.435), (-3.174, 2.739, 2.739), (4.913, -0.5652, -2.304), (4.913, -0.5652, 1.87), (4.913, 3.609, -2.304), (4.913, 3.609, 1.87)], [], [(0, 1, 3, 2), (2, 3, 7, 6), (6, 7, 5, 4), (4, 5, 1, 0), (2, 6, 4, 0), (7, 3, 1, 5)])
_uv = me_cube.uv_layers.new(name='UVMap')
_uv.uv.foreach_set('vector', [0.375, 0.0, 0.625, 0.0, 0.625, 0.25, 0.375, 0.25, 0.375, 0.25, 0.625, 0.25, 0.625, 0.5, 0.375, 0.5, 0.375, 0.5, 0.625, 0.5, 0.625, 0.75, 0.375, 0.75, 0.375, 0.75, 0.625, 0.75, 0.625, 1.0, 0.375, 1.0, 0.125, 0.5, 0.375, 0.5, 0.375, 0.75, 0.125, 0.75, 0.625, 0.5, 0.875, 0.5, 0.875, 0.75, 0.625, 0.75])
me_cube.materials.append(mat_metal)
me_cube.update()
arm_armature = bpy.data.armatures.new('Armature')  # bones are not reproduced

# ---- objects
ob_armature = bpy.data.objects.new('Armature', arm_armature)
ob_unnamed_base_superhigh = bpy.data.objects.new('unnamed base superhigh', me_unnamed_base_superhigh)
ob_flash1 = bpy.data.objects.new('#flash1', None)
ob_ground_point = bpy.data.objects.new('#ground point', None)
ob_left_hand = bpy.data.objects.new('#left hand', None)
ob_primary_trigger = bpy.data.objects.new('#primary trigger', None)
ob_collision = bpy.data.objects.new('@collision', me_cube)
ob_left_hand_cyborg = bpy.data.objects.new('#left hand cyborg', None)
ob_left_hand_marine = bpy.data.objects.new('#left hand marine', None)

# ---- transforms, parenting, visibility, modifiers, constraints
ob_armature.location = (0.0, 0.0, 0.0)
ob_unnamed_base_superhigh.parent = ob_armature
ob_unnamed_base_superhigh.location = (0.0, 0.0, 0.0)
_vg = ob_unnamed_base_superhigh.vertex_groups.new(name='frame gun')
_vg.add([0, 1, 2, 3, 4, 5, 6, 7, 8, 9, 10, 11, 12, 13, 14, 15, 16, 17, 18, 19, 20, 21, 22, 23, 24, 25, 26, 27, 28, 29, 30, 31, 32, 33, 34, 35, 36, 37, 38, 39, 40, 41, 42, 43, 44, 45, 46, 47, 48, 49, 50, 51, 52, 53, 54, 55, 56, 57, 58, 59, 60, 61, 62, 63, 64, 65, 66, 67, 68, 69, 70, 71, 72, 73, 74, 75, 76, 77, 78, 79, 80, 81, 82, 83, 84, 85, 86, 87, 96, 97, 98, 99, 100, 101, 102, 103, 104, 105, 106, 107, 108, 109, 110, 111, 112, 113, 114, 115, 116, 117, 118, 119, 120, 121, 122, 123, 124, 125, 126, 127, 128, 129, 130, 131, 132, 133, 134, 135, 136, 137, 138, 139, 140, 141, 142, 143, 144, 145, 146, 147, 148, 149, 150, 151, 152, 153, 154, 155, 156, 157, 158, 159, 160, 161], 1.0, 'REPLACE')
_vg = ob_unnamed_base_superhigh.vertex_groups.new(name='frame casette')
_vg.add([88, 89, 90, 91, 92, 93, 94, 95, 162, 163, 164, 165, 166, 167, 168, 169, 170, 171, 172, 173, 174, 175, 176, 177, 178, 179, 180, 181, 182, 183, 184, 185, 186, 187, 188, 189, 190, 191, 192, 193, 194, 195, 196, 197, 198, 199, 200, 201, 202, 203, 204, 205, 206, 207, 208, 209, 210, 211, 212, 213, 214, 215, 216, 217, 218, 219, 220, 221, 222, 223, 224, 225, 226, 227, 228, 229, 230, 231, 232, 233, 234, 235, 236, 237, 238, 239, 240, 241, 242, 243, 244, 245, 246, 247, 248, 249, 250, 251, 252, 253, 254, 255, 256, 257, 258, 259, 260, 261, 262, 263, 264, 265, 266, 267, 268, 269, 270, 271, 272, 273, 274, 275, 276, 277, 278, 279, 280, 281, 282, 283, 284, 285, 286, 287, 288, 289, 290, 291, 292, 293, 294, 295, 296, 297, 298, 299, 300, 301, 302, 303, 304, 305, 306, 307, 308, 309, 310, 311, 312, 313, 314, 315, 316, 317, 318, 319, 320, 321, 322, 323, 324, 325, 326, 327, 328, 329, 330, 331, 332, 333, 334, 335, 336, 337, 338, 339, 340, 341, 342], 1.0, 'REPLACE')
_m = ob_unnamed_base_superhigh.modifiers.new('Armature', 'ARMATURE')
_m.object = ob_armature
_m = ob_unnamed_base_superhigh.modifiers.new('Triangulate', 'TRIANGULATE')
_m.keep_custom_normals = True
_m = ob_unnamed_base_superhigh.modifiers.new('EdgeSplit', 'EDGE_SPLIT')
_m.use_edge_angle = False
ob_flash1.parent = ob_armature
ob_flash1.location = (16.57, -5.592, -1.017)
ob_flash1.empty_display_type = 'ARROWS'
ob_flash1.empty_display_size = 10.0
ob_ground_point.parent = ob_armature
ob_ground_point.location = (-1.923, -9.387, -1.046)
ob_ground_point.rotation_euler = (-1.571, -0.0, 0.0)
ob_ground_point.scale = (1.0, 1.0, 1.0)
ob_ground_point.empty_display_type = 'ARROWS'
ob_ground_point.empty_display_size = 10.0
ob_left_hand.parent = ob_armature
ob_left_hand.location = (-7.997, -5.592, -4.162)
ob_left_hand.rotation_euler = (-1.549, -0.05927, -1.369)
ob_left_hand.scale = (1.0, 1.0, 1.0)
ob_left_hand.empty_display_type = 'ARROWS'
ob_left_hand.empty_display_size = 10.0
ob_primary_trigger.parent = ob_armature
ob_primary_trigger.location = (9.946, -5.592, -1.017)
ob_primary_trigger.empty_display_type = 'ARROWS'
ob_primary_trigger.empty_display_size = 10.0
ob_collision.parent = ob_armature
ob_collision.matrix_parent_inverse = Matrix(((1.0, -0.0, 0.0, -8.0), (-0.0, 1.0, -0.0, -5.592), (0.0, -0.0, 1.0, -2.311), (-0.0, 0.0, -0.0, 1.0)))
ob_collision.location = (6.077, -3.795, 1.265)
ob_collision.scale = (2.3, 2.3, 2.3)
_m = ob_collision.modifiers.new('Triangulate', 'TRIANGULATE')
_m.keep_custom_normals = True
_m = ob_collision.modifiers.new('EdgeSplit', 'EDGE_SPLIT')
_m.use_edge_angle = False
ob_left_hand_cyborg.parent = ob_armature
ob_left_hand_cyborg.location = (-7.997, -5.592, -4.162)
ob_left_hand_cyborg.rotation_euler = (-1.549, -0.05927, -1.369)
ob_left_hand_cyborg.scale = (1.0, 1.0, 1.0)
ob_left_hand_cyborg.empty_display_type = 'ARROWS'
ob_left_hand_cyborg.empty_display_size = 10.0
ob_left_hand_marine.parent = ob_armature
ob_left_hand_marine.location = (-7.997, -5.592, -4.162)
ob_left_hand_marine.rotation_euler = (-1.549, -0.05927, -1.369)
ob_left_hand_marine.scale = (1.0, 1.0, 1.0)
ob_left_hand_marine.empty_display_type = 'ARROWS'
ob_left_hand_marine.empty_display_size = 10.0

# ---- collection membership
col_collection.objects.link(ob_armature)
col_collection.objects.link(ob_unnamed_base_superhigh)
col_collection.objects.link(ob_flash1)
col_collection.objects.link(ob_ground_point)
col_collection.objects.link(ob_left_hand)
col_collection.objects.link(ob_primary_trigger)
col_collection.objects.link(ob_collision)
col_collection.objects.link(ob_left_hand_cyborg)
col_collection.objects.link(ob_left_hand_marine)

# ---- scene / render settings (as saved in the file)
scene.frame_start = 1; scene.frame_end = 61; scene.frame_set(61)
scene.render.engine = 'BLENDER_EEVEE_NEXT'
scene.render.fps = 30
scene.cycles.sampling_pattern = 'TABULATED_SOBOL'
scene.cycles.use_light_tree = False
scene.view_settings.view_transform = 'Filmic'
bpy.context.view_layer.update()

# ---- added for rendering (the .blend has no active camera and no usable light): camera, sun
cam_auto = bpy.data.cameras.new('AutoCamera')
cam_auto.lens = 50.0
cam_auto.sensor_width = 36.0
cam_auto.clip_end = 1000.0
ob_auto_camera = bpy.data.objects.new('AutoCamera', cam_auto)
scene.collection.objects.link(ob_auto_camera)
ob_auto_camera.location = (31.4552, -28.1648, 19.9151)
ob_auto_camera.rotation_euler = (1.09748, -7.21219e-08, 0.694738)
scene.camera = ob_auto_camera
light_auto_sun = bpy.data.lights.new('AutoSun', 'SUN')
light_auto_sun.energy = 3.0
light_auto_sun.angle = 0.0523599
ob_auto_sun = bpy.data.objects.new('AutoSun', light_auto_sun)
scene.collection.objects.link(ob_auto_sun)
ob_auto_sun.rotation_euler = (0.872665, 0.174533, 0.523599)
bpy.context.view_layer.update()
